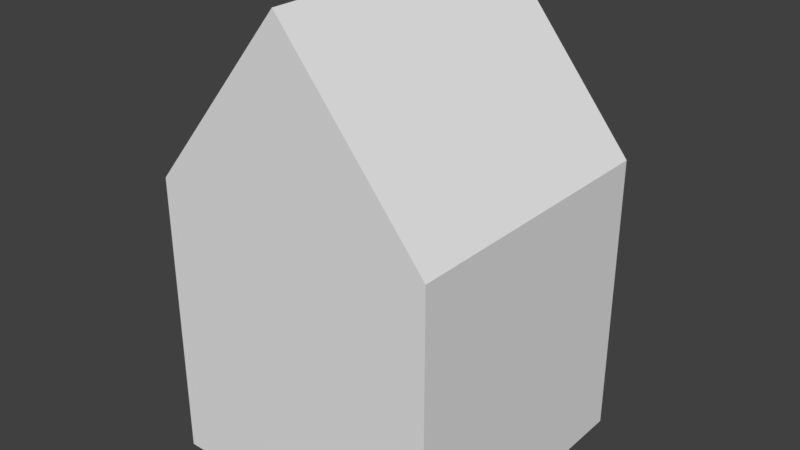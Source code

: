 # Source: House.blend  (saved by Blender 2.78.0; exported with 4.5.12 LTS)
import bpy
from mathutils import Matrix  # noqa: F401  (used for matrix-valued properties, if any)

bpy.ops.wm.read_factory_settings(use_empty=True)
scene = bpy.context.scene
scene.name = 'Scene'

# ---- collections
col_collection_1 = bpy.data.collections.new('Collection 1'); scene.collection.children.link(col_collection_1)

# ---- world
world_world = bpy.data.worlds.new('World'); scene.world = world_world
world_world.color = (0.05088, 0.05088, 0.05088)
world_world.use_sun_shadow = False
world_world.sun_shadow_jitter_overblur = 0.0
world_world.cycles.sampling_method = 'MANUAL'

# ---- meshes
me_cube_001 = bpy.data.meshes.new('Cube.001')
me_cube_001.from_pydata([(-0.195, -0.2, 0.01398), (-0.195, -0.2, 0.1473), (-0.195, 0.2, 0.01398), (-0.195, 0.2, 0.1473), (0.205, -0.2, 0.01398), (0.205, -0.2, 0.1473), (0.205, 0.2, 0.01398), (0.205, 0.2, 0.1473), (0.004979, 0.2, 0.01398), (0.004979, 0.2, 0.2291), (0.004979, -0.2, 0.01398), (0.004979, -0.2, 0.2291)], [], [(0, 1, 3, 2), (8, 9, 7, 6), (6, 7, 5, 4), (10, 11, 1, 0), (8, 6, 4, 10), (9, 3, 1, 11), (7, 9, 11, 5), (2, 8, 10, 0), (4, 5, 11, 10), (2, 3, 9, 8)])
me_cube_001.use_remesh_preserve_volume = False
me_cube_001.use_remesh_preserve_attributes = False
me_cube_001.use_mirror_vertex_groups = False
me_cube_001.update()

# ---- objects
ob_cube = bpy.data.objects.new('Cube', me_cube_001)

# ---- transforms, parenting, visibility, modifiers, constraints
ob_cube.location = (0.0, 0.0, 0.0)
ob_cube.scale = (5.0, 5.0, 15.0)
ob_cube.lineart.crease_threshold = 0.0

# ---- collection membership
col_collection_1.objects.link(ob_cube)

# ---- scene / render settings (as saved in the file)
scene.frame_start = 1; scene.frame_end = 250; scene.frame_set(1)
scene.render.engine = 'BLENDER_EEVEE_NEXT'
scene.render.resolution_percentage = 50
scene.render.dither_intensity = 0.0
scene.cycles.use_denoising = False
scene.cycles.samples = 128
scene.cycles.sampling_pattern = 'TABULATED_SOBOL'
scene.cycles.light_sampling_threshold = 0.0
scene.cycles.use_adaptive_sampling = False
scene.cycles.use_light_tree = False
scene.cycles.blur_glossy = 0.0
scene.cycles.sample_clamp_indirect = 0.0
scene.view_settings.view_transform = 'Standard'
bpy.context.view_layer.update()

# ---- added for rendering (the .blend has no active camera and no usable light): camera, sun
cam_auto = bpy.data.cameras.new('AutoCamera')
cam_auto.lens = 50.0
cam_auto.sensor_width = 36.0
cam_auto.clip_end = 1000.0
ob_auto_camera = bpy.data.objects.new('AutoCamera', cam_auto)
scene.collection.objects.link(ob_auto_camera)
ob_auto_camera.location = (3.99507, -4.76421, 4.99931)
ob_auto_camera.rotation_euler = (1.09748, -7.21219e-08, 0.694738)
scene.camera = ob_auto_camera
light_auto_sun = bpy.data.lights.new('AutoSun', 'SUN')
light_auto_sun.energy = 3.0
light_auto_sun.angle = 0.0523599
ob_auto_sun = bpy.data.objects.new('AutoSun', light_auto_sun)
scene.collection.objects.link(ob_auto_sun)
ob_auto_sun.rotation_euler = (0.872665, 0.174533, 0.523599)
bpy.context.view_layer.update()
